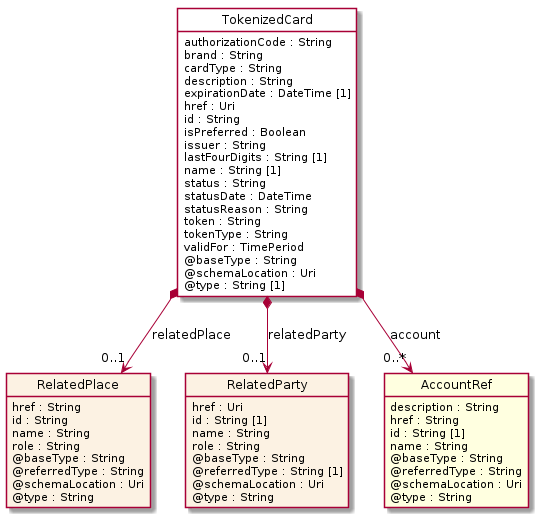

The diagram above was rendered by PlantUML. Its source (embedded in the PNG):
@startuml
hide circle
hide methods
hide stereotype
show <<Enumeration>> stereotype
skinparam class {
   BackgroundColor<<Enumeration>> #E6F5F7
   BackgroundColor<<Ref>> #FFFFE0
   BackgroundColor<<Pivot>> #FFFFFFF
   BackgroundColor<<SimpleType>> #E2F0DA
   BackgroundColor #FCF2E3
}

class TokenizedCard <<Pivot>> {
    authorizationCode : String
    brand : String
    cardType : String
    description : String
    expirationDate : DateTime [1]
    href : Uri
    id : String
    isPreferred : Boolean
    issuer : String
    lastFourDigits : String [1]
    name : String [1]
    status : String
    statusDate : DateTime
    statusReason : String
    token : String
    tokenType : String
    validFor : TimePeriod
    @baseType : String
    @schemaLocation : Uri
    @type : String [1]
}

class RelatedPlace  {
    href : String
    id : String
    name : String
    role : String
    @baseType : String
    @referredType : String
    @schemaLocation : Uri
    @type : String
}

class RelatedParty  {
    href : Uri
    id : String [1]
    name : String
    role : String
    @baseType : String
    @referredType : String [1]
    @schemaLocation : Uri
    @type : String
}

class AccountRef  <<Ref>> {
    description : String
    href : String
    id : String [1]
    name : String
    @baseType : String
    @referredType : String
    @schemaLocation : Uri
    @type : String
}

TokenizedCard *-->  "0..1" RelatedParty : relatedParty

TokenizedCard *-->  "0..*" AccountRef : account

TokenizedCard *-->  "0..1" RelatedPlace : relatedPlace

@enduml